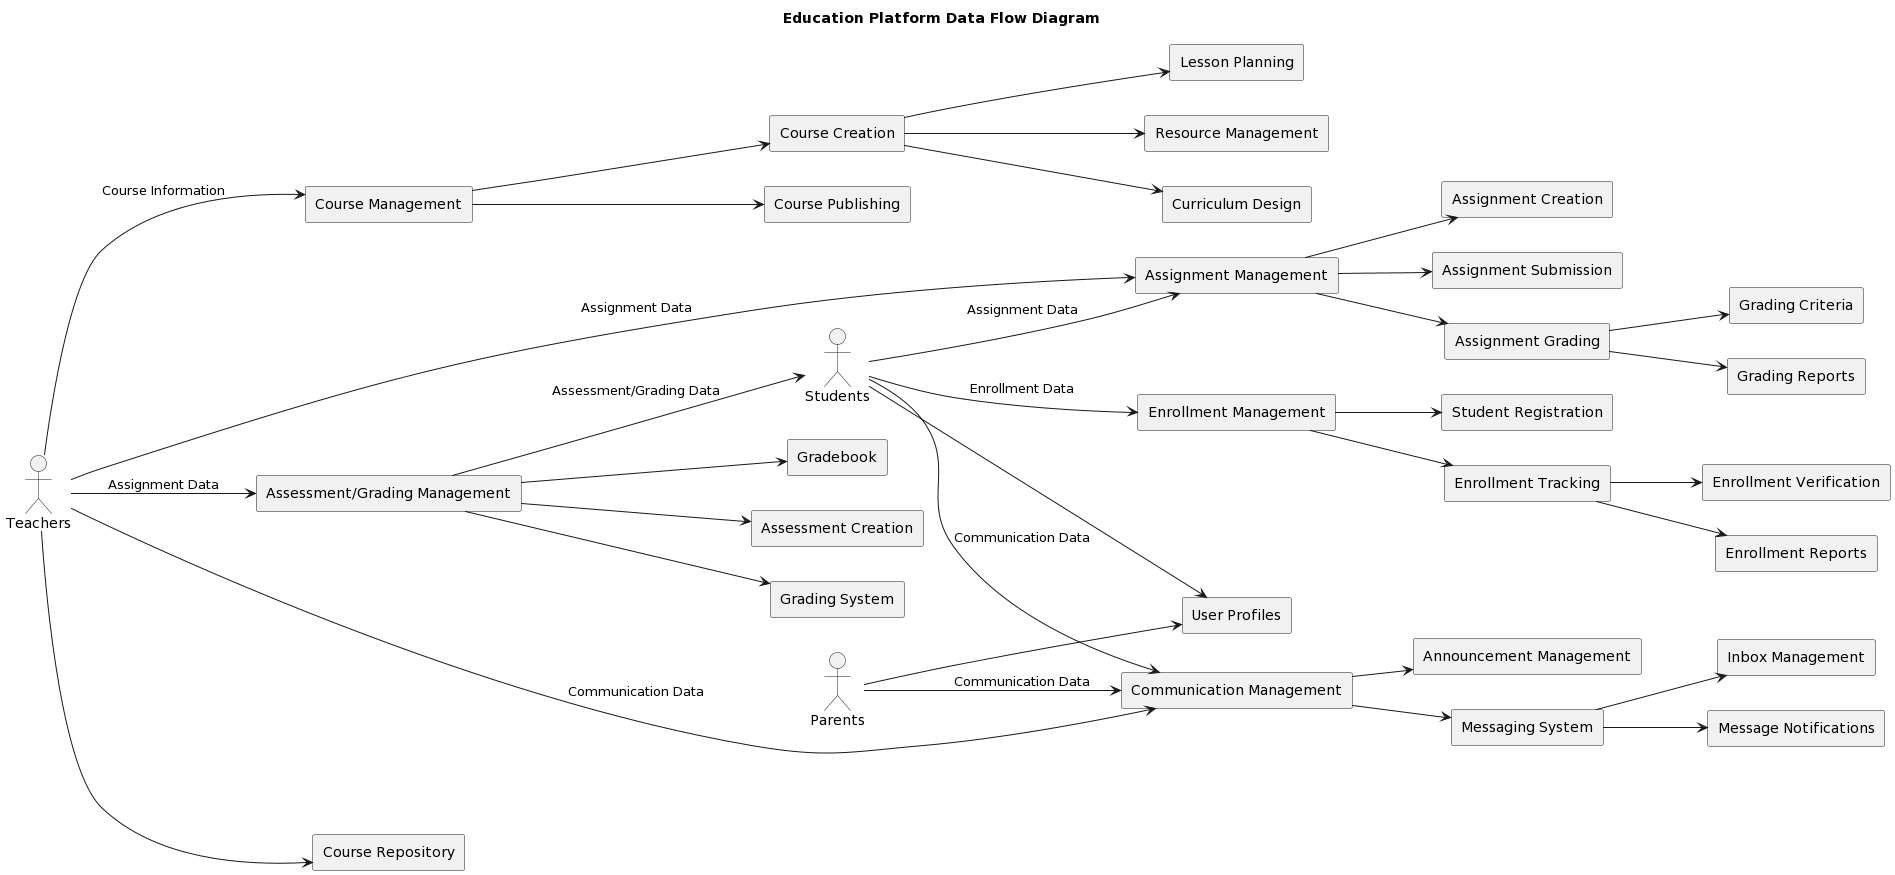

The diagram above was rendered by PlantUML. Its source (embedded in the PNG):
@startuml
title Education Platform Data Flow Diagram

left to right direction

'Level 0: Context Diagram'

'External Entities'
actor Teachers
actor Students
actor Parents

'Processes'
rectangle "Course Management" as course_management
rectangle "Enrollment Management" as enrollment_management
rectangle "Assignment Management" as assignment_management
rectangle "Assessment/Grading Management" as assessment_grading_management
rectangle "Communication Management" as communication_management

'Data Flows'
Teachers --> course_management : Course Information
Students --> enrollment_management : Enrollment Data
Students --> assignment_management : Assignment Data
Teachers --> assignment_management : Assignment Data
Teachers --> assessment_grading_management : Assignment Data
assessment_grading_management --> Students : Assessment/Grading Data
Teachers --> communication_management : Communication Data
Students --> communication_management : Communication Data
Parents --> communication_management : Communication Data

'Data Stores'
rectangle "Course Repository" as course_repository
rectangle "User Profiles" as user_profiles
rectangle Gradebook

'Connections'
Teachers --> course_repository
Students --> user_profiles
Parents --> user_profiles
assessment_grading_management --> Gradebook

'Level 1: Course Management'

rectangle "Course Creation" as course_creation
rectangle "Course Publishing" as course_publishing

course_management --> course_creation
course_management --> course_publishing

'Level 1: Enrollment Management'

rectangle "Student Registration" as student_registration
rectangle "Enrollment Tracking" as enrollment_tracking

enrollment_management --> student_registration
enrollment_management --> enrollment_tracking

'Level 1: Assignment Management'

rectangle "Assignment Creation" as assignment_creation
rectangle "Assignment Submission" as assignment_submission
rectangle "Assignment Grading" as assignment_grading

assignment_management --> assignment_creation
assignment_management --> assignment_submission
assignment_management --> assignment_grading

'Level 1: Assessment/Grading Management'

rectangle "Assessment Creation" as assessment_creation
rectangle "Grading System" as grading_system

assessment_grading_management --> assessment_creation
assessment_grading_management --> grading_system

'Level 1: Communication Management'

rectangle "Announcement Management" as announcement_management
rectangle "Messaging System" as messaging_system

communication_management --> announcement_management
communication_management --> messaging_system

'Level 2: Course Creation'

rectangle "Curriculum Design" as curriculum_design
rectangle "Lesson Planning" as lesson_planning
rectangle "Resource Management" as resource_management

course_creation --> curriculum_design
course_creation --> lesson_planning
course_creation --> resource_management

'Level 2: Enrollment Tracking'

rectangle "Enrollment Verification" as enrollment_verification
rectangle "Enrollment Reports" as enrollment_reports

enrollment_tracking --> enrollment_verification
enrollment_tracking --> enrollment_reports

'Level 2: Assignment Grading'

rectangle "Grading Criteria" as grading_criteria
rectangle "Grading Reports" as grading_reports

assignment_grading --> grading_criteria
assignment_grading --> grading_reports

'Level 2: Messaging System'

rectangle "Inbox Management" as inbox_management
rectangle "Message Notifications" as message_notifications

messaging_system --> inbox_management
messaging_system --> message_notifications
@enduml